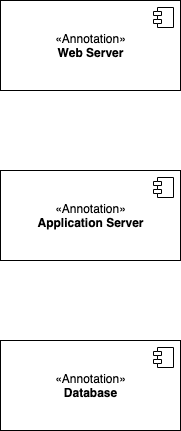

The diagram above was exported from draw.io. Its source (the exported page's mxGraphModel, read from the mxfile embedded in the PNG):
<mxGraphModel dx="1040" dy="610" grid="1" gridSize="10" guides="1" tooltips="1" connect="1" arrows="1" fold="1" page="1" pageScale="1" pageWidth="1920" pageHeight="1200" math="0" shadow="0">
  <root>
    <mxCell id="0" />
    <mxCell id="1" parent="0" />
    <mxCell id="e5LMA5oebhClLwid-dl1-1" value="«Annotation»&lt;br&gt;&lt;b&gt;Application Server&lt;/b&gt;" style="html=1;dropTarget=0;" vertex="1" parent="1">
      <mxGeometry x="440" y="210" width="180" height="90" as="geometry" />
    </mxCell>
    <mxCell id="e5LMA5oebhClLwid-dl1-2" value="" style="shape=module;jettyWidth=8;jettyHeight=4;" vertex="1" parent="e5LMA5oebhClLwid-dl1-1">
      <mxGeometry x="1" width="20" height="20" relative="1" as="geometry">
        <mxPoint x="-27" y="7" as="offset" />
      </mxGeometry>
    </mxCell>
    <mxCell id="e5LMA5oebhClLwid-dl1-3" value="«Annotation»&lt;br&gt;&lt;b&gt;Database&lt;/b&gt;" style="html=1;dropTarget=0;" vertex="1" parent="1">
      <mxGeometry x="440" y="380" width="180" height="90" as="geometry" />
    </mxCell>
    <mxCell id="e5LMA5oebhClLwid-dl1-4" value="" style="shape=module;jettyWidth=8;jettyHeight=4;" vertex="1" parent="e5LMA5oebhClLwid-dl1-3">
      <mxGeometry x="1" width="20" height="20" relative="1" as="geometry">
        <mxPoint x="-27" y="7" as="offset" />
      </mxGeometry>
    </mxCell>
    <mxCell id="e5LMA5oebhClLwid-dl1-5" value="«Annotation»&lt;br&gt;&lt;b&gt;Web Server&lt;/b&gt;" style="html=1;dropTarget=0;" vertex="1" parent="1">
      <mxGeometry x="440" y="40" width="180" height="90" as="geometry" />
    </mxCell>
    <mxCell id="e5LMA5oebhClLwid-dl1-6" value="" style="shape=module;jettyWidth=8;jettyHeight=4;" vertex="1" parent="e5LMA5oebhClLwid-dl1-5">
      <mxGeometry x="1" width="20" height="20" relative="1" as="geometry">
        <mxPoint x="-27" y="7" as="offset" />
      </mxGeometry>
    </mxCell>
  </root>
</mxGraphModel>